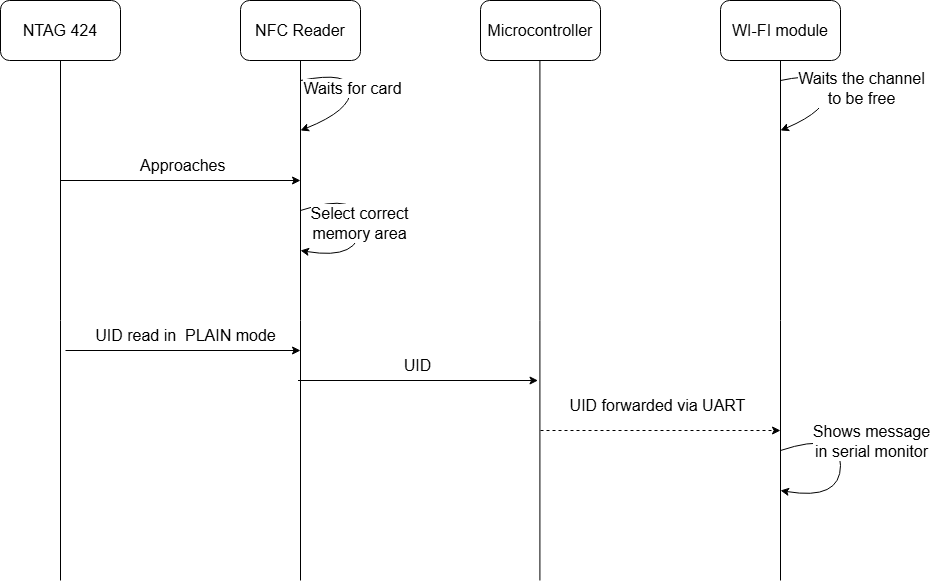

The diagram above was exported from draw.io. Its source (the exported page's mxGraphModel, read from the mxfile embedded in the PNG):
<mxGraphModel dx="861" dy="585" grid="1" gridSize="10" guides="1" tooltips="1" connect="1" arrows="1" fold="1" page="1" pageScale="1" pageWidth="827" pageHeight="1169" math="0" shadow="0">
  <root>
    <mxCell id="0" />
    <mxCell id="1" parent="0" />
    <mxCell id="UZjeIQ7dG1oyoAk-HPeu-1" value="NFC Reader" style="rounded=1;whiteSpace=wrap;html=1;fontSize=16;" parent="1" vertex="1">
      <mxGeometry x="480" y="120" width="120" height="60" as="geometry" />
    </mxCell>
    <mxCell id="UZjeIQ7dG1oyoAk-HPeu-2" value="NTAG 424" style="rounded=1;whiteSpace=wrap;html=1;fontSize=16;" parent="1" vertex="1">
      <mxGeometry x="240" y="120" width="120" height="60" as="geometry" />
    </mxCell>
    <mxCell id="UZjeIQ7dG1oyoAk-HPeu-3" value="" style="endArrow=none;html=1;rounded=0;entryX=0.5;entryY=1;entryDx=0;entryDy=0;fontSize=16;" parent="1" target="UZjeIQ7dG1oyoAk-HPeu-2" edge="1">
      <mxGeometry width="50" height="50" relative="1" as="geometry">
        <mxPoint x="300" y="700" as="sourcePoint" />
        <mxPoint x="290" y="310" as="targetPoint" />
      </mxGeometry>
    </mxCell>
    <mxCell id="UZjeIQ7dG1oyoAk-HPeu-4" value="" style="endArrow=none;html=1;rounded=0;entryX=0.5;entryY=1;entryDx=0;entryDy=0;fontSize=16;" parent="1" target="UZjeIQ7dG1oyoAk-HPeu-1" edge="1">
      <mxGeometry width="50" height="50" relative="1" as="geometry">
        <mxPoint x="540" y="700" as="sourcePoint" />
        <mxPoint x="530" y="290" as="targetPoint" />
      </mxGeometry>
    </mxCell>
    <mxCell id="UZjeIQ7dG1oyoAk-HPeu-5" value="" style="curved=1;endArrow=classic;html=1;rounded=0;fontSize=16;" parent="1" edge="1">
      <mxGeometry width="50" height="50" relative="1" as="geometry">
        <mxPoint x="540" y="200" as="sourcePoint" />
        <mxPoint x="540" y="250" as="targetPoint" />
        <Array as="points">
          <mxPoint x="590" y="190" />
          <mxPoint x="590" y="230" />
        </Array>
      </mxGeometry>
    </mxCell>
    <mxCell id="UZjeIQ7dG1oyoAk-HPeu-6" value="Waits for card" style="edgeLabel;html=1;align=center;verticalAlign=middle;resizable=0;points=[];fontSize=16;" parent="UZjeIQ7dG1oyoAk-HPeu-5" vertex="1" connectable="0">
      <mxGeometry x="-0.052" y="1" relative="1" as="geometry">
        <mxPoint as="offset" />
      </mxGeometry>
    </mxCell>
    <mxCell id="UZjeIQ7dG1oyoAk-HPeu-7" value="" style="endArrow=classic;html=1;rounded=0;fontSize=16;" parent="1" edge="1">
      <mxGeometry width="50" height="50" relative="1" as="geometry">
        <mxPoint x="300" y="300" as="sourcePoint" />
        <mxPoint x="540" y="300" as="targetPoint" />
      </mxGeometry>
    </mxCell>
    <mxCell id="UZjeIQ7dG1oyoAk-HPeu-8" value="Approaches&amp;nbsp;" style="text;html=1;align=center;verticalAlign=middle;whiteSpace=wrap;rounded=0;fontSize=16;" parent="1" vertex="1">
      <mxGeometry x="380" y="270" width="90" height="30" as="geometry" />
    </mxCell>
    <mxCell id="UZjeIQ7dG1oyoAk-HPeu-9" value="" style="curved=1;endArrow=classic;html=1;rounded=0;fontSize=16;" parent="1" edge="1">
      <mxGeometry width="50" height="50" relative="1" as="geometry">
        <mxPoint x="540" y="330" as="sourcePoint" />
        <mxPoint x="540" y="370" as="targetPoint" />
        <Array as="points">
          <mxPoint x="600" y="310" />
          <mxPoint x="600" y="380" />
        </Array>
      </mxGeometry>
    </mxCell>
    <mxCell id="UZjeIQ7dG1oyoAk-HPeu-10" value="Select correct &lt;br&gt;memory area" style="edgeLabel;html=1;align=center;verticalAlign=middle;resizable=0;points=[];fontSize=16;" parent="UZjeIQ7dG1oyoAk-HPeu-9" vertex="1" connectable="0">
      <mxGeometry x="-0.0219" y="-2" relative="1" as="geometry">
        <mxPoint as="offset" />
      </mxGeometry>
    </mxCell>
    <mxCell id="UZjeIQ7dG1oyoAk-HPeu-13" value="" style="endArrow=classic;html=1;rounded=0;fontSize=16;" parent="1" edge="1">
      <mxGeometry width="50" height="50" relative="1" as="geometry">
        <mxPoint x="305" y="470" as="sourcePoint" />
        <mxPoint x="540" y="470" as="targetPoint" />
      </mxGeometry>
    </mxCell>
    <mxCell id="UZjeIQ7dG1oyoAk-HPeu-14" value="UID read in&amp;nbsp; PLAIN mode" style="text;html=1;align=center;verticalAlign=middle;whiteSpace=wrap;rounded=0;fontSize=16;" parent="1" vertex="1">
      <mxGeometry x="327.5" y="440" width="195" height="30" as="geometry" />
    </mxCell>
    <mxCell id="sqiIrGCp_PqKSd0lz0Jj-1" value="WI-FI module" style="rounded=1;whiteSpace=wrap;html=1;fontSize=16;" parent="1" vertex="1">
      <mxGeometry x="960" y="120" width="120" height="60" as="geometry" />
    </mxCell>
    <mxCell id="sqiIrGCp_PqKSd0lz0Jj-2" value="" style="endArrow=none;html=1;rounded=0;entryX=0.5;entryY=1;entryDx=0;entryDy=0;fontSize=16;" parent="1" target="sqiIrGCp_PqKSd0lz0Jj-1" edge="1">
      <mxGeometry width="50" height="50" relative="1" as="geometry">
        <mxPoint x="1020" y="700" as="sourcePoint" />
        <mxPoint x="997" y="290" as="targetPoint" />
      </mxGeometry>
    </mxCell>
    <mxCell id="sqiIrGCp_PqKSd0lz0Jj-3" value="" style="curved=1;endArrow=classic;html=1;rounded=0;fontSize=16;" parent="1" edge="1">
      <mxGeometry width="50" height="50" relative="1" as="geometry">
        <mxPoint x="1020" y="200" as="sourcePoint" />
        <mxPoint x="1020" y="250" as="targetPoint" />
        <Array as="points">
          <mxPoint x="1067" y="190" />
          <mxPoint x="1067" y="230" />
        </Array>
      </mxGeometry>
    </mxCell>
    <mxCell id="sqiIrGCp_PqKSd0lz0Jj-4" value="Waits the channel &lt;br&gt;to be free" style="edgeLabel;html=1;align=center;verticalAlign=middle;resizable=0;points=[];fontSize=16;" parent="sqiIrGCp_PqKSd0lz0Jj-3" vertex="1" connectable="0">
      <mxGeometry x="-0.052" y="1" relative="1" as="geometry">
        <mxPoint x="32" as="offset" />
      </mxGeometry>
    </mxCell>
    <mxCell id="sqiIrGCp_PqKSd0lz0Jj-5" value="" style="curved=1;endArrow=classic;html=1;rounded=0;fontSize=16;" parent="1" edge="1">
      <mxGeometry width="50" height="50" relative="1" as="geometry">
        <mxPoint x="1020" y="570" as="sourcePoint" />
        <mxPoint x="1020" y="610" as="targetPoint" />
        <Array as="points">
          <mxPoint x="1080" y="550" />
          <mxPoint x="1080" y="620" />
        </Array>
      </mxGeometry>
    </mxCell>
    <mxCell id="sqiIrGCp_PqKSd0lz0Jj-6" value="Shows message &lt;br&gt;in serial monitor" style="edgeLabel;html=1;align=center;verticalAlign=middle;resizable=0;points=[];fontSize=16;" parent="sqiIrGCp_PqKSd0lz0Jj-5" vertex="1" connectable="0">
      <mxGeometry x="-0.0219" y="-2" relative="1" as="geometry">
        <mxPoint x="32" y="-22" as="offset" />
      </mxGeometry>
    </mxCell>
    <mxCell id="sqiIrGCp_PqKSd0lz0Jj-9" value="UID forwarded via UART" style="text;html=1;align=center;verticalAlign=middle;whiteSpace=wrap;rounded=0;fontSize=16;" parent="1" vertex="1">
      <mxGeometry x="800" y="510" width="195" height="30" as="geometry" />
    </mxCell>
    <mxCell id="sqiIrGCp_PqKSd0lz0Jj-10" value="" style="endArrow=classic;html=1;rounded=0;dashed=1;" parent="1" edge="1">
      <mxGeometry width="50" height="50" relative="1" as="geometry">
        <mxPoint x="780" y="550" as="sourcePoint" />
        <mxPoint x="1020" y="550" as="targetPoint" />
      </mxGeometry>
    </mxCell>
    <mxCell id="AGBRImtGU4E9ua2jIXvH-7" value="Microcontroller" style="rounded=1;whiteSpace=wrap;html=1;fontSize=16;" vertex="1" parent="1">
      <mxGeometry x="720" y="120" width="120" height="60" as="geometry" />
    </mxCell>
    <mxCell id="AGBRImtGU4E9ua2jIXvH-8" value="" style="endArrow=none;html=1;rounded=0;entryX=0.5;entryY=1;entryDx=0;entryDy=0;fontSize=16;" edge="1" parent="1">
      <mxGeometry width="50" height="50" relative="1" as="geometry">
        <mxPoint x="779.41" y="700" as="sourcePoint" />
        <mxPoint x="779.41" y="180" as="targetPoint" />
      </mxGeometry>
    </mxCell>
    <mxCell id="AGBRImtGU4E9ua2jIXvH-9" value="UID" style="text;html=1;align=center;verticalAlign=middle;whiteSpace=wrap;rounded=0;fontSize=16;" vertex="1" parent="1">
      <mxGeometry x="560" y="470" width="195" height="30" as="geometry" />
    </mxCell>
    <mxCell id="AGBRImtGU4E9ua2jIXvH-10" value="" style="endArrow=classic;html=1;rounded=0;fontSize=16;" edge="1" parent="1">
      <mxGeometry width="50" height="50" relative="1" as="geometry">
        <mxPoint x="537.5" y="500" as="sourcePoint" />
        <mxPoint x="777.5" y="500" as="targetPoint" />
      </mxGeometry>
    </mxCell>
  </root>
</mxGraphModel>